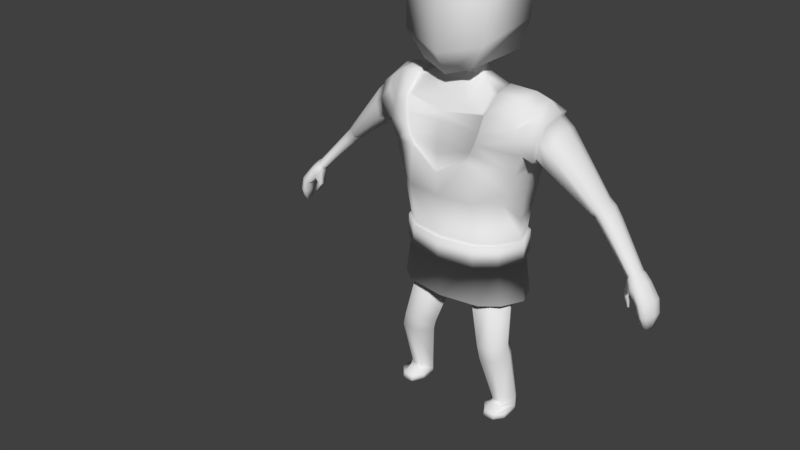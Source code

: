 # Source: SmallDude04.blend  (saved by Blender 2.79.0; exported with 4.5.12 LTS)
import bpy
from mathutils import Matrix  # noqa: F401  (used for matrix-valued properties, if any)

bpy.ops.wm.read_factory_settings(use_empty=True)
scene = bpy.context.scene
scene.name = 'Scene'

# ---- collections
col_collection_1 = bpy.data.collections.new('Collection 1'); scene.collection.children.link(col_collection_1)

# ---- world
world_world = bpy.data.worlds.new('World'); scene.world = world_world
world_world.color = (0.05088, 0.05088, 0.05088)
world_world.use_sun_shadow = False
world_world.sun_shadow_jitter_overblur = 0.0
world_world.cycles.sampling_method = 'MANUAL'

# ---- meshes
me_plane = bpy.data.meshes.new('Plane')
me_plane.from_pydata([(0.7248, 2.693, -0.08189), (0.8776, 3.534, -0.03093), (0.4907, 2.695, 0.111), (0.425, 3.924, 0.2924), (0.8022, 3.349, -0.01353), (0.4985, 3.349, 0.2404), (0.9427, 4.401, -0.0005449), (0.6126, 4.572, 0.1805), (0.9603, 4.731, -0.168), (0.6422, 4.789, -0.06165), (0.9359, 4.771, -0.4485), (0.6186, 4.828, -0.3352), (0.8606, 4.638, -0.7088), (0.6182, 4.73, -0.5618), (0.8596, 4.289, -0.8449), (0.4683, 4.584, -0.7815), (0.9666, 4.252, 0.003918), (0.5852, 4.357, 0.2519), (1.148, 4.572, -0.1764), (1.077, 4.569, -0.7092), (1.135, 4.699, -0.4693), (1.262, 4.485, -0.158), (1.211, 4.494, -0.7324), (1.284, 4.57, -0.4677), (0.9563, 3.944, -0.8456), (0.5769, 4.002, -0.9175), (0.5434, 4.186, 0.2843), (0.8432, 3.354, -0.7522), (0.5769, 3.444, -0.8212), (0.791, 3.052, -0.7133), (0.5514, 3.073, -0.8212), (1.036, 3.94, -0.3688), (0.9034, 3.443, -0.379), (0.49, 4.054, 0.296), (0.9492, 3.775, -0.03524), (0.5769, 3.75, -0.8963), (0.8852, 3.654, -0.7869), (0.9631, 3.739, -0.3677), (1.051, 4.057, -0.03433), (1.228, 4.286, -0.03468), (1.189, 4.015, -0.03753), (1.085, 4.45, -0.036), (1.163, 3.892, -0.3693), (1.171, 3.975, -0.772), (1.14, 4.386, -0.7869), (1.057, 4.433, -0.7948), (1.132, 4.184, -0.8141), (1.252, 4.447, -0.2083), (1.209, 4.455, -0.688), (1.269, 4.518, -0.4669), (1.228, 4.283, -0.09669), (1.191, 4.055, -0.1077), (1.169, 3.952, -0.3848), (1.175, 4.021, -0.7211), (1.15, 4.364, -0.7334), (1.143, 4.196, -0.7562), (2.084, 3.512, -0.3443), (2.092, 3.527, -0.5934), (2.113, 3.542, -0.4791), (2.036, 3.469, -0.2883), (1.969, 3.412, -0.2979), (1.942, 3.391, -0.4454), (1.96, 3.406, -0.5816), (2.048, 3.479, -0.6464), (2.01, 3.445, -0.6606), (0.8485, 2.996, -0.3858), (0.8542, 2.672, -0.4164), (0.7493, 2.679, -0.708), (0.5323, 2.687, -0.8195), (0.7248, 2.414, -0.08189), (0.4907, 2.417, 0.111), (0.8542, 2.394, -0.4164), (0.7493, 2.401, -0.708), (0.5323, 2.408, -0.8195), (0.813, 1.813, -0.07589), (0.5737, 1.816, 0.1212), (0.9452, 1.792, -0.4176), (0.838, 1.799, -0.7155), (0.6163, 1.807, -0.8295), (0.491, 2.713, 0.1669), (0.753, 2.71, -0.04891), (0.8978, 2.687, -0.4232), (0.7804, 2.695, -0.7495), (0.5376, 2.703, -0.8743), (-0.02358, 2.711, -0.8488), (0.491, 2.401, 0.1669), (0.753, 2.398, -0.04891), (0.8978, 2.375, -0.4232), (0.7804, 2.383, -0.7495), (0.5376, 2.392, -0.8743), (-0.02358, 2.399, -0.8488), (0.7766, 1.784, -0.1167), (0.5719, 1.787, 0.05189), (0.8898, 1.766, -0.4092), (0.798, 1.772, -0.6642), (0.6083, 1.779, -0.7616), (0.5223, 1.115, 0.02983), (0.2763, 1.981, -0.07986), (0.5959, 1.981, -0.09578), (0.7469, 1.981, -0.4075), (0.6065, 1.981, -0.6645), (0.09474, 1.981, -0.366), (0.2523, 1.981, -0.6661), (0.7513, 1.142, 0.01612), (0.8594, 1.139, -0.2094), (0.7589, 1.111, -0.3934), (0.3542, 1.077, -0.1745), (0.5051, 1.079, -0.392), (0.5649, 0.9189, 0.0173), (0.7939, 0.949, 0.009379), (0.902, 0.9898, -0.2124), (0.8015, 0.9996, -0.3982), (0.3968, 0.9228, -0.1904), (0.5477, 0.9679, -0.4032), (0.6458, 0.1682, -0.2312), (0.8122, 0.1686, -0.2353), (0.9162, 0.1988, -0.3926), (0.8466, 0.2247, -0.5255), (0.5491, 0.1974, -0.3802), (0.6624, 0.2263, -0.5307), (0.6454, 0.1225, -0.1764), (0.8117, 0.1225, -0.1805), (0.9158, 0.07995, -0.3946), (0.8461, 0.07995, -0.5275), (0.5486, 0.07995, -0.3822), (0.662, 0.07995, -0.5327), (0.6668, -0.0003317, -0.1587), (0.8332, -0.0003317, -0.1628), (0.9158, -0.0003317, -0.3946), (0.8461, -0.0003317, -0.5275), (0.5486, -0.0003317, -0.3822), (0.662, -0.0003317, -0.5327), (0.6454, 0.07995, -0.02948), (0.8117, 0.07995, -0.03361), (0.9158, 0.07995, -0.1363), (0.5486, 0.08867, -0.1651), (0.6454, -0.0003317, -0.001925), (0.8117, -0.0003317, -0.006054), (0.9158, -0.0003317, -0.1363), (0.5486, 0.008387, -0.1651), (1.332, 3.955, -0.1098), (1.375, 4.174, -0.09882), (1.303, 4.249, -0.7319), (1.291, 4.089, -0.7545), (1.363, 4.338, -0.6867), (1.403, 4.331, -0.2098), (1.422, 4.399, -0.4669), (1.316, 3.922, -0.7196), (1.308, 3.856, -0.3852), (2.624, 2.873, -0.2084), (2.674, 2.869, -0.4023), (2.67, 2.889, -0.3075), (2.579, 2.837, -0.1726), (2.535, 2.786, -0.1901), (2.554, 2.766, -0.3342), (2.596, 2.778, -0.4389), (2.652, 2.838, -0.4283), (2.628, 2.808, -0.445), (2.706, 2.79, -0.1623), (2.755, 2.78, -0.4028), (2.76, 2.804, -0.2864), (2.658, 2.755, -0.1159), (2.609, 2.687, -0.1315), (2.631, 2.676, -0.3113), (2.675, 2.694, -0.4436), (2.733, 2.75, -0.4336), (2.709, 2.722, -0.4528), (2.84, 2.613, -0.1198), (2.903, 2.611, -0.3607), (2.898, 2.622, -0.243), (2.783, 2.59, -0.07581), (2.726, 2.557, -0.09815), (2.737, 2.544, -0.2445), (2.803, 2.553, -0.4072), (2.874, 2.591, -0.3935), (2.843, 2.571, -0.4146), (2.884, 2.433, -0.1215), (2.941, 2.432, -0.3395), (2.937, 2.436, -0.2327), (2.829, 2.422, -0.08254), (2.773, 2.409, -0.1039), (2.782, 2.404, -0.2368), (2.842, 2.408, -0.3838), (2.912, 2.423, -0.37), (2.881, 2.415, -0.3898), (2.523, 2.594, -0.1697), (2.526, 2.565, -0.2476), (2.579, 2.612, -0.15), (2.58, 2.582, -0.2471), (2.594, 2.462, -0.1431), (2.596, 2.447, -0.1787), (2.617, 2.48, -0.1378), (2.617, 2.463, -0.1822), (1.929, 3.476, -0.2585), (1.956, 3.569, -0.6376), (1.993, 3.607, -0.591), (2.022, 3.628, -0.4927), (1.889, 3.441, -0.4271), (1.983, 3.551, -0.2575), (1.921, 3.519, -0.6581), (2.014, 3.605, -0.3306), (1.889, 3.456, -0.5707), (2.052, 3.288, -0.437), (2.066, 3.311, -0.293), (2.175, 3.409, -0.3305), (2.211, 3.427, -0.4565), (2.077, 3.3, -0.5482), (2.127, 3.367, -0.2801), (2.162, 3.372, -0.5968), (2.128, 3.339, -0.6124), (2.196, 3.407, -0.5698), (2.877, 2.246, -0.1689), (2.909, 2.242, -0.2954), (2.908, 2.242, -0.2333), (2.844, 2.248, -0.1467), (2.81, 2.25, -0.1596), (2.814, 2.25, -0.2367), (2.85, 2.245, -0.3218), (2.892, 2.242, -0.3133), (2.873, 2.243, -0.3251), (0.4271, 3.948, 0.2447), (0.5918, 4.549, 0.1742), (0.5678, 4.331, 0.2161), (0.5311, 4.181, 0.2445), (0.4842, 4.062, 0.2527), (0.6351, 4.746, -0.09985), (0.6031, 4.773, -0.34), (0.5921, 4.695, -0.5298), (0.4515, 4.581, -0.697), (0.2331, 4.879, -0.4619), (0.3277, 4.878, -0.2194), (0.1918, 5.013, -0.4243), (0.2094, 5.027, -0.2432), (0.5576, 4.556, 0.1544), (0.5544, 4.652, -0.1434), (0.5239, 4.757, -0.07775), (0.2593, 4.647, 0.07879), (0.4842, 5.149, -0.7009), (0.3583, 5.072, 0.1432), (0.5979, 5.568, -0.7591), (0.5832, 5.429, 0.2265), (0.537, 6.224, -0.7741), (0.5845, 6.225, 0.2142), (0.3537, 6.464, -0.7031), (0.4617, 6.576, 0.04865), (0.1923, 6.606, -0.576), (0.2081, 6.636, -0.3239), (2.534, 2.805, -0.339), (2.596, 2.897, -0.2329), (2.569, 2.815, -0.4285), (2.618, 2.867, -0.4224), (2.638, 2.893, -0.4002), (2.519, 2.822, -0.2163), (2.635, 2.91, -0.3186), (2.558, 2.866, -0.2016), (2.597, 2.841, -0.4365), (-0.7248, 2.693, -0.08189), (-0.8776, 3.534, -0.03093), (0.0, 2.695, 0.1975), (0.0, 3.681, 0.3443), (-0.4907, 2.695, 0.111), (-0.425, 3.924, 0.2924), (-0.8022, 3.349, -0.01353), (0.0, 3.349, 0.3121), (-0.4985, 3.349, 0.2404), (-0.9427, 4.401, -0.0005449), (-0.6126, 4.572, 0.1805), (-0.9603, 4.731, -0.168), (-0.6422, 4.789, -0.06165), (-0.9359, 4.771, -0.4485), (-0.6186, 4.828, -0.3352), (-0.8606, 4.638, -0.7088), (-0.6182, 4.73, -0.5618), (-0.8596, 4.289, -0.8449), (-0.4683, 4.584, -0.7815), (0.0, 4.521, -0.7602), (-0.9666, 4.252, 0.003918), (-0.5852, 4.357, 0.2519), (-1.148, 4.572, -0.1764), (-1.077, 4.569, -0.7092), (-1.135, 4.699, -0.4693), (-1.262, 4.485, -0.158), (-1.211, 4.494, -0.7324), (-1.284, 4.57, -0.4677), (-0.9563, 3.944, -0.8456), (-0.5769, 4.002, -0.9175), (0.0, 4.015, -0.893), (-0.5434, 4.186, 0.2843), (-0.8432, 3.354, -0.7522), (-0.5769, 3.444, -0.8212), (0.0, 3.458, -0.7968), (-0.791, 3.052, -0.7133), (-0.5514, 3.073, -0.8212), (0.0, 3.087, -0.7577), (-1.036, 3.94, -0.3688), (-0.9034, 3.443, -0.379), (-0.49, 4.054, 0.296), (-0.9492, 3.775, -0.03524), (-0.5769, 3.75, -0.8963), (0.0, 3.764, -0.8556), (-0.8852, 3.654, -0.7869), (-0.9631, 3.739, -0.3677), (-1.051, 4.057, -0.03433), (-1.228, 4.286, -0.03468), (-1.189, 4.015, -0.03753), (-1.085, 4.45, -0.036), (-1.163, 3.892, -0.3693), (-1.171, 3.975, -0.772), (-1.14, 4.386, -0.7869), (-1.057, 4.433, -0.7948), (-1.132, 4.184, -0.8141), (-1.252, 4.447, -0.2083), (-1.209, 4.455, -0.688), (-1.269, 4.518, -0.4669), (-1.228, 4.283, -0.09669), (-1.191, 4.055, -0.1077), (-1.169, 3.952, -0.3848), (-1.175, 4.021, -0.7211), (-1.15, 4.364, -0.7334), (-1.143, 4.196, -0.7562), (-2.084, 3.512, -0.3443), (-2.092, 3.527, -0.5934), (-2.113, 3.542, -0.4791), (-2.036, 3.469, -0.2883), (-1.969, 3.412, -0.2979), (-1.942, 3.391, -0.4454), (-1.96, 3.406, -0.5816), (-2.048, 3.479, -0.6464), (-2.01, 3.445, -0.6606), (-0.8485, 2.996, -0.3858), (-0.8542, 2.672, -0.4164), (-0.7493, 2.679, -0.708), (-0.5323, 2.687, -0.8195), (0.0, 2.693, -0.7968), (-0.7248, 2.414, -0.08189), (0.0, 2.417, 0.1975), (-0.4907, 2.417, 0.111), (-0.8542, 2.394, -0.4164), (-0.7493, 2.401, -0.708), (-0.5323, 2.408, -0.8195), (0.0, 2.415, -0.7968), (-0.813, 1.813, -0.07589), (0.0, 1.816, 0.2095), (-0.5737, 1.816, 0.1212), (-0.9452, 1.792, -0.4176), (-0.838, 1.799, -0.7155), (-0.6163, 1.807, -0.8295), (0.0, 1.814, -0.8063), (-0.491, 2.713, 0.1669), (-0.753, 2.71, -0.04891), (0.0, 2.713, 0.2637), (-0.8978, 2.687, -0.4232), (-0.7804, 2.695, -0.7495), (-0.5376, 2.703, -0.8743), (0.02358, 2.711, -0.8488), (-0.491, 2.401, 0.1669), (-0.753, 2.398, -0.04891), (0.0, 2.401, 0.2637), (-0.8978, 2.375, -0.4232), (-0.7804, 2.383, -0.7495), (-0.5376, 2.392, -0.8743), (0.02358, 2.399, -0.8488), (-0.7766, 1.784, -0.1167), (0.0, 1.787, 0.1275), (-0.5719, 1.787, 0.05189), (-0.8898, 1.766, -0.4092), (-0.798, 1.772, -0.6642), (-0.6083, 1.779, -0.7616), (0.0, 1.785, -0.7418), (-0.5223, 1.115, 0.02983), (-0.2763, 1.981, -0.07986), (-0.5959, 1.981, -0.09578), (-0.7469, 1.981, -0.4075), (-0.6065, 1.981, -0.6645), (-0.09474, 1.981, -0.366), (-0.2523, 1.981, -0.6661), (-0.7513, 1.142, 0.01612), (-0.8594, 1.139, -0.2094), (-0.7589, 1.111, -0.3934), (-0.3542, 1.077, -0.1745), (-0.5051, 1.079, -0.392), (-0.5649, 0.9189, 0.0173), (-0.7939, 0.949, 0.009379), (-0.902, 0.9898, -0.2124), (-0.8015, 0.9996, -0.3982), (-0.3968, 0.9228, -0.1904), (-0.5477, 0.9679, -0.4032), (-0.6458, 0.1682, -0.2312), (-0.8122, 0.1686, -0.2353), (-0.9162, 0.1988, -0.3926), (-0.8466, 0.2247, -0.5255), (-0.5491, 0.1974, -0.3802), (-0.6624, 0.2263, -0.5307), (-0.6454, 0.1225, -0.1764), (-0.8117, 0.1225, -0.1805), (-0.9158, 0.07995, -0.3946), (-0.8461, 0.07995, -0.5275), (-0.5486, 0.07995, -0.3822), (-0.662, 0.07995, -0.5327), (-0.6668, -0.0003317, -0.1587), (-0.8332, -0.0003317, -0.1628), (-0.9158, -0.0003317, -0.3946), (-0.8461, -0.0003317, -0.5275), (-0.5486, -0.0003317, -0.3822), (-0.662, -0.0003317, -0.5327), (-0.6454, 0.07995, -0.02948), (-0.8117, 0.07995, -0.03361), (-0.9158, 0.07995, -0.1363), (-0.5486, 0.08867, -0.1651), (-0.6454, -0.0003317, -0.001925), (-0.8117, -0.0003317, -0.006054), (-0.9158, -0.0003317, -0.1363), (-0.5486, 0.008387, -0.1651), (-1.332, 3.955, -0.1098), (-1.375, 4.174, -0.09882), (-1.303, 4.249, -0.7319), (-1.291, 4.089, -0.7545), (-1.363, 4.338, -0.6867), (-1.403, 4.331, -0.2098), (-1.422, 4.399, -0.4669), (-1.316, 3.922, -0.7196), (-1.308, 3.856, -0.3852), (-2.624, 2.873, -0.2084), (-2.674, 2.869, -0.4023), (-2.67, 2.889, -0.3075), (-2.579, 2.837, -0.1726), (-2.535, 2.786, -0.1901), (-2.554, 2.766, -0.3342), (-2.596, 2.778, -0.4389), (-2.652, 2.838, -0.4283), (-2.628, 2.808, -0.445), (-2.706, 2.79, -0.1623), (-2.755, 2.78, -0.4028), (-2.76, 2.804, -0.2864), (-2.658, 2.755, -0.1159), (-2.609, 2.687, -0.1315), (-2.631, 2.676, -0.3113), (-2.675, 2.694, -0.4436), (-2.733, 2.75, -0.4336), (-2.709, 2.722, -0.4528), (-2.84, 2.613, -0.1198), (-2.903, 2.611, -0.3607), (-2.898, 2.622, -0.243), (-2.783, 2.59, -0.07581), (-2.726, 2.557, -0.09815), (-2.737, 2.544, -0.2445), (-2.803, 2.553, -0.4072), (-2.874, 2.591, -0.3935), (-2.843, 2.571, -0.4146), (-2.884, 2.433, -0.1215), (-2.941, 2.432, -0.3395), (-2.937, 2.436, -0.2327), (-2.829, 2.422, -0.08254), (-2.773, 2.409, -0.1039), (-2.782, 2.404, -0.2368), (-2.842, 2.408, -0.3838), (-2.912, 2.423, -0.37), (-2.881, 2.415, -0.3898), (-2.523, 2.594, -0.1697), (-2.526, 2.565, -0.2476), (-2.579, 2.612, -0.15), (-2.58, 2.582, -0.2471), (-2.594, 2.462, -0.1431), (-2.596, 2.447, -0.1787), (-2.617, 2.48, -0.1378), (-2.617, 2.463, -0.1822), (-1.929, 3.476, -0.2585), (-1.956, 3.569, -0.6376), (-1.993, 3.607, -0.591), (-2.022, 3.628, -0.4927), (-1.889, 3.441, -0.4271), (-1.983, 3.551, -0.2575), (-1.921, 3.519, -0.6581), (-2.014, 3.605, -0.3306), (-1.889, 3.456, -0.5707), (-2.052, 3.288, -0.437), (-2.066, 3.311, -0.293), (-2.175, 3.409, -0.3305), (-2.211, 3.427, -0.4565), (-2.077, 3.3, -0.5482), (-2.127, 3.367, -0.2801), (-2.162, 3.372, -0.5968), (-2.128, 3.339, -0.6124), (-2.196, 3.407, -0.5698), (-2.877, 2.246, -0.1689), (-2.909, 2.242, -0.2954), (-2.908, 2.242, -0.2333), (-2.844, 2.248, -0.1467), (-2.81, 2.25, -0.1596), (-2.814, 2.25, -0.2367), (-2.85, 2.245, -0.3218), (-2.892, 2.242, -0.3133), (-2.873, 2.243, -0.3251), (0.0, 3.72, 0.3245), (-0.4271, 3.948, 0.2447), (-0.5918, 4.549, 0.1742), (-0.5678, 4.331, 0.2161), (-0.5311, 4.181, 0.2445), (-0.4842, 4.062, 0.2527), (0.0, 3.931, 0.3114), (0.0, 4.47, 0.2152), (0.0, 4.362, 0.265), (0.0, 4.246, 0.2985), (0.0, 4.089, 0.3151), (-0.6351, 4.746, -0.09985), (-0.6031, 4.773, -0.34), (-0.5921, 4.695, -0.5298), (-0.4515, 4.581, -0.697), (0.0, 4.515, -0.668), (0.0, 4.69, -0.6233), (-0.2331, 4.879, -0.4619), (-0.3277, 4.878, -0.2194), (0.0, 4.936, -0.1062), (0.0, 4.863, -0.5495), (-0.1918, 5.013, -0.4243), (-0.2094, 5.027, -0.2432), (0.0, 5.017, -0.13), (0.0, 4.99, -0.4873), (-0.5576, 4.556, 0.1544), (0.0, 4.472, 0.1965), (-0.5544, 4.652, -0.1434), (-0.5239, 4.757, -0.07775), (-0.2593, 4.647, 0.07879), (0.0, 4.653, 0.0843), (-0.4842, 5.149, -0.7009), (-0.3583, 5.072, 0.1432), (0.0, 4.947, 0.1827), (0.0, 5.124, -0.8444), (-0.5979, 5.568, -0.7591), (-0.5832, 5.429, 0.2265), (0.0, 5.266, 0.3789), (0.0, 5.402, -0.9549), (-0.537, 6.224, -0.7741), (-0.5845, 6.225, 0.2142), (0.0, 6.224, 0.3714), (0.0, 6.28, -0.9665), (-0.3537, 6.464, -0.7031), (-0.4617, 6.576, 0.04865), (0.0, 6.628, 0.1639), (0.0, 6.537, -0.8421), (-0.1923, 6.606, -0.576), (-0.2081, 6.636, -0.3239), (0.0, 6.703, -0.2637), (0.0, 6.637, -0.691), (-2.534, 2.805, -0.339), (-2.596, 2.897, -0.2329), (-2.569, 2.815, -0.4285), (-2.618, 2.867, -0.4224), (-2.638, 2.893, -0.4002), (-2.519, 2.822, -0.2163), (-2.635, 2.91, -0.3186), (-2.558, 2.866, -0.2016), (-2.597, 2.841, -0.4365)], [(235, 234), (521, 520)], [(5, 4, 1, 3), (263, 5, 3, 259), (258, 2, 5, 263), (2, 0, 4, 5), (17, 16, 6, 7), (7, 6, 8, 9), (9, 8, 10, 11), (11, 10, 12, 13), (13, 12, 14, 15), (275, 15, 25, 286), (10, 8, 18, 20), (45, 14, 12, 19), (12, 10, 20, 19), (41, 6, 16, 39), (20, 18, 21, 23), (19, 20, 23, 22), (15, 14, 24, 25), (299, 35, 28, 290), (35, 36, 27, 28), (290, 28, 30, 293), (28, 27, 29, 30), (36, 24, 31, 37), (27, 36, 37, 32), (32, 37, 34, 1), (25, 24, 36, 35), (286, 25, 35, 299), (3, 1, 34, 33), (16, 38, 40, 39), (6, 41, 18, 8), (21, 18, 41, 39), (31, 38, 34, 37), (16, 17, 26, 38), (26, 33, 34, 38), (42, 40, 38, 31), (43, 42, 31, 24), (44, 45, 19, 22), (44, 46, 14, 45), (14, 46, 43, 24), (21, 39, 50, 47), (39, 40, 51, 50), (22, 23, 49, 48), (46, 44, 54, 55), (42, 43, 53, 52), (23, 21, 47, 49), (43, 46, 55, 53), (44, 22, 48, 54), (40, 42, 52, 51), (198, 193, 60, 59), (199, 194, 63, 64), (194, 195, 57, 63), (200, 198, 59, 56), (195, 196, 58, 57), (201, 199, 64, 62), (193, 197, 61, 60), (196, 200, 56, 58), (197, 201, 62, 61), (29, 27, 32, 65), (4, 65, 32, 1), (66, 65, 4, 0), (293, 30, 68, 333), (30, 29, 67, 68), (29, 65, 66, 67), (67, 66, 81, 82), (71, 72, 88, 87), (2, 258, 350, 79), (73, 340, 90, 89), (72, 73, 89, 88), (333, 68, 83, 84), (73, 72, 77, 78), (70, 335, 342, 75), (340, 73, 78, 347), (71, 69, 74, 76), (69, 70, 75, 74), (72, 71, 76, 77), (80, 79, 85, 86), (82, 81, 87, 88), (84, 83, 89, 90), (81, 80, 86, 87), (79, 350, 357, 85), (83, 82, 88, 89), (70, 69, 86, 85), (66, 0, 80, 81), (0, 2, 79, 80), (335, 70, 85, 357), (68, 67, 82, 83), (69, 71, 87, 86), (347, 78, 95, 368), (76, 74, 91, 93), (74, 75, 92, 91), (77, 76, 93, 94), (78, 77, 94, 95), (75, 342, 363, 92), (101, 97, 98, 99, 100, 102), (105, 104, 110, 111), (102, 100, 105, 107), (100, 99, 104, 105), (98, 97, 96, 103), (101, 102, 107, 106), (99, 98, 103, 104), (97, 101, 106, 96), (110, 109, 115, 116), (103, 96, 108, 109), (106, 107, 113, 112), (104, 103, 109, 110), (96, 106, 112, 108), (107, 105, 111, 113), (115, 114, 120, 121), (108, 112, 118, 114), (113, 111, 117, 119), (111, 110, 116, 117), (109, 108, 114, 115), (112, 113, 119, 118), (124, 130, 139, 135), (118, 119, 125, 124), (116, 115, 121, 122), (114, 118, 124, 120), (119, 117, 123, 125), (117, 116, 122, 123), (130, 131, 129, 128, 127, 126), (125, 123, 129, 131), (123, 122, 128, 129), (120, 124, 135, 132), (124, 125, 131, 130), (128, 122, 134, 138), (132, 135, 139, 136), (133, 132, 136, 137), (134, 133, 137, 138), (127, 128, 138, 137), (121, 120, 132, 133), (130, 126, 136, 139), (126, 127, 137, 136), (122, 121, 133, 134), (52, 53, 147, 148), (49, 47, 145, 146), (51, 52, 148, 140), (53, 55, 143, 147), (48, 49, 146, 144), (47, 50, 141, 145), (54, 48, 144, 142), (55, 54, 142, 143), (50, 51, 140, 141), (252, 247, 154, 153), (253, 248, 149, 151), (247, 249, 155, 154), (254, 252, 153, 152), (255, 250, 156, 157), (250, 251, 150, 156), (248, 254, 152, 149), (251, 253, 151, 150), (249, 255, 157, 155), (153, 154, 186, 185), (151, 149, 158, 160), (154, 155, 164, 163), (152, 153, 162, 161), (157, 156, 165, 166), (156, 150, 159, 165), (149, 152, 161, 158), (150, 151, 160, 159), (155, 157, 166, 164), (158, 161, 170, 167), (159, 160, 169, 168), (164, 166, 175, 173), (162, 163, 172, 171), (160, 158, 167, 169), (163, 164, 173, 172), (161, 162, 171, 170), (166, 165, 174, 175), (165, 159, 168, 174), (170, 171, 180, 179), (175, 174, 183, 184), (174, 168, 177, 183), (167, 170, 179, 176), (168, 169, 178, 177), (173, 175, 184, 182), (171, 172, 181, 180), (169, 167, 176, 178), (172, 173, 182, 181), (181, 182, 217, 216), (187, 185, 189, 191), (154, 163, 188, 186), (163, 162, 187, 188), (162, 153, 185, 187), (189, 190, 192, 191), (188, 187, 191, 192), (186, 188, 192, 190), (185, 186, 190, 189), (148, 147, 201, 197), (146, 145, 200, 196), (140, 148, 197, 193), (147, 143, 199, 201), (144, 146, 196, 195), (145, 141, 198, 200), (142, 144, 195, 194), (143, 142, 194, 199), (141, 140, 193, 198), (62, 64, 209, 206), (57, 58, 205, 210), (56, 59, 207, 204), (63, 57, 210, 208), (64, 63, 208, 209), (59, 60, 203, 207), (61, 62, 206, 202), (58, 56, 204, 205), (60, 61, 202, 203), (179, 180, 215, 214), (184, 183, 218, 219), (183, 177, 212, 218), (176, 179, 214, 211), (177, 178, 213, 212), (182, 184, 219, 217), (180, 181, 216, 215), (178, 176, 211, 213), (3, 33, 224, 220), (33, 26, 223, 224), (17, 7, 221, 222), (26, 17, 222, 223), (259, 3, 220, 493), (493, 220, 499), (224, 223, 502, 503), (223, 222, 501, 502), (222, 221, 500, 501), (224, 503, 499, 220), (9, 11, 226, 225), (15, 275, 508, 228), (11, 13, 227, 226), (13, 15, 228, 227), (9, 225, 221, 7), (227, 228, 508, 509), (513, 517, 231, 229), (230, 232, 516, 512), (229, 231, 232, 230), (227, 509, 513, 229), (226, 227, 229, 230), (500, 221, 233, 519), (523, 519, 233, 236), (225, 235, 233, 221), (225, 226, 230, 235), (512, 523, 236, 230), (233, 235, 230, 236), (231, 517, 527, 237), (516, 232, 238, 526), (232, 231, 237, 238), (237, 527, 531, 239), (526, 238, 240, 530), (238, 237, 239, 240), (239, 531, 535, 241), (530, 240, 242, 534), (240, 239, 241, 242), (241, 535, 539, 243), (534, 242, 244, 538), (242, 241, 243, 244), (243, 539, 543, 245), (538, 244, 246, 542), (244, 243, 245, 246), (245, 543, 542, 246), (206, 209, 255, 249), (210, 205, 253, 251), (204, 207, 254, 248), (208, 210, 251, 250), (209, 208, 250, 255), (207, 203, 252, 254), (202, 206, 249, 247), (205, 204, 248, 253), (203, 202, 247, 252), (215, 216, 211, 214), (219, 218, 212, 217), (213, 211, 216), (212, 213, 217), (216, 217, 213), (264, 261, 257, 262), (263, 259, 261, 264), (258, 263, 264, 260), (260, 264, 262, 256), (277, 266, 265, 276), (266, 268, 267, 265), (268, 270, 269, 267), (270, 272, 271, 269), (272, 274, 273, 271), (275, 286, 285, 274), (269, 280, 278, 267), (309, 279, 271, 273), (271, 279, 280, 269), (305, 303, 276, 265), (280, 283, 281, 278), (279, 282, 283, 280), (274, 285, 284, 273), (299, 290, 289, 298), (298, 289, 288, 300), (290, 293, 292, 289), (289, 292, 291, 288), (300, 301, 294, 284), (288, 295, 301, 300), (295, 257, 297, 301), (285, 298, 300, 284), (286, 299, 298, 285), (261, 296, 297, 257), (276, 303, 304, 302), (265, 267, 278, 305), (281, 303, 305, 278), (294, 301, 297, 302), (276, 302, 287, 277), (287, 302, 297, 296), (306, 294, 302, 304), (307, 284, 294, 306), (308, 282, 279, 309), (308, 309, 273, 310), (273, 284, 307, 310), (281, 311, 314, 303), (303, 314, 315, 304), (282, 312, 313, 283), (310, 319, 318, 308), (306, 316, 317, 307), (283, 313, 311, 281), (307, 317, 319, 310), (308, 318, 312, 282), (304, 315, 316, 306), (471, 323, 324, 466), (472, 328, 327, 467), (467, 327, 321, 468), (473, 320, 323, 471), (468, 321, 322, 469), (474, 326, 328, 472), (466, 324, 325, 470), (469, 322, 320, 473), (470, 325, 326, 474), (291, 329, 295, 288), (262, 257, 295, 329), (330, 256, 262, 329), (293, 333, 332, 292), (292, 332, 331, 291), (291, 331, 330, 329), (331, 352, 351, 330), (337, 358, 359, 338), (260, 348, 350, 258), (339, 360, 361, 340), (338, 359, 360, 339), (333, 354, 353, 332), (339, 346, 345, 338), (336, 343, 342, 335), (340, 347, 346, 339), (337, 344, 341, 334), (334, 341, 343, 336), (338, 345, 344, 337), (349, 356, 355, 348), (352, 359, 358, 351), (354, 361, 360, 353), (351, 358, 356, 349), (348, 355, 357, 350), (353, 360, 359, 352), (336, 355, 356, 334), (330, 351, 349, 256), (256, 349, 348, 260), (335, 357, 355, 336), (332, 353, 352, 331), (334, 356, 358, 337), (347, 368, 367, 346), (344, 365, 362, 341), (341, 362, 364, 343), (345, 366, 365, 344), (346, 367, 366, 345), (343, 364, 363, 342), (374, 375, 373, 372, 371, 370), (378, 384, 383, 377), (375, 380, 378, 373), (373, 378, 377, 372), (371, 376, 369, 370), (374, 379, 380, 375), (372, 377, 376, 371), (370, 369, 379, 374), (383, 389, 388, 382), (376, 382, 381, 369), (379, 385, 386, 380), (377, 383, 382, 376), (369, 381, 385, 379), (380, 386, 384, 378), (388, 394, 393, 387), (381, 387, 391, 385), (386, 392, 390, 384), (384, 390, 389, 383), (382, 388, 387, 381), (385, 391, 392, 386), (397, 408, 412, 403), (391, 397, 398, 392), (389, 395, 394, 388), (387, 393, 397, 391), (392, 398, 396, 390), (390, 396, 395, 389), (403, 399, 400, 401, 402, 404), (398, 404, 402, 396), (396, 402, 401, 395), (393, 405, 408, 397), (397, 403, 404, 398), (401, 411, 407, 395), (405, 409, 412, 408), (406, 410, 409, 405), (407, 411, 410, 406), (400, 410, 411, 401), (394, 406, 405, 393), (403, 412, 409, 399), (399, 409, 410, 400), (395, 407, 406, 394), (316, 421, 420, 317), (313, 419, 418, 311), (315, 413, 421, 316), (317, 420, 416, 319), (312, 417, 419, 313), (311, 418, 414, 314), (318, 415, 417, 312), (319, 416, 415, 318), (314, 414, 413, 315), (549, 426, 427, 544), (550, 424, 422, 545), (544, 427, 428, 546), (551, 425, 426, 549), (552, 430, 429, 547), (547, 429, 423, 548), (545, 422, 425, 551), (548, 423, 424, 550), (546, 428, 430, 552), (426, 458, 459, 427), (424, 433, 431, 422), (427, 436, 437, 428), (425, 434, 435, 426), (430, 439, 438, 429), (429, 438, 432, 423), (422, 431, 434, 425), (423, 432, 433, 424), (428, 437, 439, 430), (431, 440, 443, 434), (432, 441, 442, 433), (437, 446, 448, 439), (435, 444, 445, 436), (433, 442, 440, 431), (436, 445, 446, 437), (434, 443, 444, 435), (439, 448, 447, 438), (438, 447, 441, 432), (443, 452, 453, 444), (448, 457, 456, 447), (447, 456, 450, 441), (440, 449, 452, 443), (441, 450, 451, 442), (446, 455, 457, 448), (444, 453, 454, 445), (442, 451, 449, 440), (445, 454, 455, 446), (454, 489, 490, 455), (460, 464, 462, 458), (427, 459, 461, 436), (436, 461, 460, 435), (435, 460, 458, 426), (462, 464, 465, 463), (461, 465, 464, 460), (459, 463, 465, 461), (458, 462, 463, 459), (421, 470, 474, 420), (419, 469, 473, 418), (413, 466, 470, 421), (420, 474, 472, 416), (417, 468, 469, 419), (418, 473, 471, 414), (415, 467, 468, 417), (416, 472, 467, 415), (414, 471, 466, 413), (326, 479, 482, 328), (321, 483, 478, 322), (320, 477, 480, 323), (327, 481, 483, 321), (328, 482, 481, 327), (323, 480, 476, 324), (325, 475, 479, 326), (322, 478, 477, 320), (324, 476, 475, 325), (452, 487, 488, 453), (457, 492, 491, 456), (456, 491, 485, 450), (449, 484, 487, 452), (450, 485, 486, 451), (455, 490, 492, 457), (453, 488, 489, 454), (451, 486, 484, 449), (261, 494, 498, 296), (296, 498, 497, 287), (277, 496, 495, 266), (287, 497, 496, 277), (259, 493, 494, 261), (493, 499, 494), (498, 503, 502, 497), (497, 502, 501, 496), (496, 501, 500, 495), (498, 494, 499, 503), (268, 504, 505, 270), (274, 507, 508, 275), (270, 505, 506, 272), (272, 506, 507, 274), (268, 266, 495, 504), (506, 509, 508, 507), (513, 510, 514, 517), (511, 512, 516, 515), (510, 511, 515, 514), (506, 510, 513, 509), (505, 511, 510, 506), (500, 519, 518, 495), (523, 522, 518, 519), (504, 495, 518, 521), (504, 521, 511, 505), (512, 511, 522, 523), (518, 522, 511, 521), (514, 524, 527, 517), (516, 526, 525, 515), (515, 525, 524, 514), (524, 528, 531, 527), (526, 530, 529, 525), (525, 529, 528, 524), (528, 532, 535, 531), (530, 534, 533, 529), (529, 533, 532, 528), (532, 536, 539, 535), (534, 538, 537, 533), (533, 537, 536, 532), (536, 540, 543, 539), (538, 542, 541, 537), (537, 541, 540, 536), (540, 541, 542, 543), (479, 546, 552, 482), (483, 548, 550, 478), (477, 545, 551, 480), (481, 547, 548, 483), (482, 552, 547, 481), (480, 551, 549, 476), (475, 544, 546, 479), (478, 550, 545, 477), (476, 549, 544, 475), (488, 487, 484, 489), (492, 490, 485, 491), (486, 489, 484), (485, 490, 486), (489, 486, 490)])
me_plane.polygons.foreach_set('use_smooth', [True] * 538)
me_plane.use_remesh_preserve_volume = False
me_plane.use_remesh_preserve_attributes = False
me_plane.use_mirror_vertex_groups = False
me_plane.use_paint_bone_selection = False
me_plane.use_paint_mask = True
me_plane.update()
arm_armature = bpy.data.armatures.new('Armature')  # bones are not reproduced

# ---- objects
ob_armature = bpy.data.objects.new('Armature', arm_armature)
ob_plane = bpy.data.objects.new('Plane', me_plane)

# ---- transforms, parenting, visibility, modifiers, constraints
ob_armature.location = (0.0, 0.3481, 1.887)
ob_armature.show_in_front = True
ob_armature.lineart.crease_threshold = 0.0
ob_plane.parent = ob_armature
ob_plane.matrix_parent_inverse = Matrix(((1.0, 0.0, 0.0, -0.0), (0.0, 1.0, 0.0, -0.3481), (0.0, 0.0, 1.0, -1.887), (0.0, 0.0, 0.0, 1.0)))
ob_plane.location = (0.0, 0.0, 0.0)
ob_plane.rotation_euler = (1.571, 2.22e-16, 2.22e-16)
ob_plane.lineart.crease_threshold = 0.0
_vg = ob_plane.vertex_groups.new(name='lowerBody')
for _i, _w in zip([0, 1, 2, 3, 4, 5, 27, 28, 29, 30, 32, 34, 36, 37, 65, 66, 67, 68, 69, 70, 71, 72, 73, 74, 75, 76, 77, 78, 79, 80, 81, 82, 83, 84, 85, 86, 87, 88, 89, 90, 91, 92, 93, 94, 95, 256, 257, 258, 259, 260, 261, 262, 263, 264, 288, 289, 290, 291, 292, 293, 295, 297, 300, 301, 329, 330, 331, 332, 333, 334, 335, 336, 337, 338, 339, 340, 341, 342, 343, 344, 345, 346, 347, 348, 349, 350, 351, 352, 353, 354, 355, 356, 357, 358, 359, 360, 361, 362, 363, 364, 365, 366, 367, 368, 493], [0.3668, 0.05438, 0.5453, 0.002892, 0.08744, 0.101, 0.06108, 0.04818, 0.119, 0.1165, 0.05822, 0.005561, 0.008726, 0.00408, 0.1533, 0.2689, 0.2505, 0.2799, 0.371, 0.5564, 0.2984, 0.299, 0.3453, 0.4752, 0.5632, 0.4367, 0.4473, 0.491, 0.5487, 0.3751, 0.2732, 0.2597, 0.2932, 0.5058, 0.5485, 0.3695, 0.2905, 0.2904, 0.3339, 0.6232, 0.475, 0.5564, 0.4421, 0.4518, 0.4953, 0.3668, 0.05438, 0.6958, 0.04685, 0.5453, 0.002892, 0.08744, 0.1028, 0.101, 0.06108, 0.04818, 0.02025, 0.119, 0.1165, 0.1181, 0.05822, 0.005561, 0.008726, 0.00408, 0.1533, 0.2689, 0.2505, 0.2799, 0.4868, 0.371, 0.4707, 0.5564, 0.2984, 0.299, 0.3453, 0.6489, 0.4752, 0.7855, 0.5632, 0.4367, 0.4473, 0.491, 0.8233, 0.5487, 0.3751, 0.6561, 0.2732, 0.2597, 0.2932, 0.5058, 0.5485, 0.3695, 0.5068, 0.2905, 0.2904, 0.3339, 0.6232, 0.475, 0.7865, 0.5564, 0.4421, 0.4518, 0.4953, 0.8227, 0.03657]): _vg.add([_i], _w, 'REPLACE')
_vg = ob_plane.vertex_groups.new(name='upperBody')
for _i, _w in zip([0, 1, 2, 3, 4, 5, 6, 7, 12, 13, 14, 15, 16, 17, 24, 25, 26, 27, 28, 29, 30, 31, 32, 33, 34, 35, 36, 37, 38, 39, 40, 42, 43, 45, 46, 51, 52, 53, 55, 65, 66, 67, 68, 69, 70, 71, 72, 73, 74, 75, 76, 77, 78, 79, 80, 81, 82, 83, 84, 85, 86, 87, 88, 89, 90, 91, 92, 93, 94, 95, 96, 97, 98, 99, 100, 101, 102, 103, 104, 106, 109, 220, 221, 222, 223, 224, 227, 228, 233, 236, 256, 257, 258, 259, 260, 261, 262, 263, 264, 265, 266, 271, 272, 273, 274, 275, 276, 277, 284, 285, 286, 287, 288, 289, 290, 291, 292, 293, 294, 295, 296, 297, 298, 299, 300, 301, 302, 303, 304, 306, 307, 309, 310, 315, 316, 317, 319, 329, 330, 331, 332, 333, 334, 335, 336, 337, 338, 339, 340, 341, 342, 343, 344, 345, 346, 347, 348, 349, 350, 351, 352, 353, 354, 355, 356, 357, 358, 359, 360, 361, 362, 363, 364, 365, 366, 367, 368, 370, 371, 372, 373, 374, 375, 493, 494, 495, 496, 497, 498, 499, 500, 501, 502, 503, 506, 507, 508, 509, 512, 513, 518, 519, 522, 523], [0.5708, 0.619, 0.4129, 0.6208, 0.7303, 0.7892, 0.02053, 0.07203, 0.00706, 0.02321, 0.1093, 0.1608, 0.07208, 0.2101, 0.2748, 0.5829, 0.3477, 0.7511, 0.7996, 0.7821, 0.8087, 0.1962, 0.6859, 0.4739, 0.3731, 0.7102, 0.5982, 0.4624, 0.1197, 5.993e-05, 0.07092, 0.1106, 0.1175, 0.008779, 0.06399, 0.04752, 0.07382, 0.07967, 0.04207, 0.7394, 0.6706, 0.6925, 0.6723, 0.2604, 0.2604, 0.2604, 0.2604, 0.2604, 0.0, 1.068e-36, 0.0, 1.018e-15, 9.276e-14, 0.4127, 0.5675, 0.6701, 0.6877, 0.6625, 0.4711, 0.2604, 0.2604, 0.2597, 0.2604, 0.2604, 0.2604, 0.0, 1.034e-33, 2.803e-45, 3.13e-16, 1.323e-14, 0.0, 0.0, 0.0, 0.0, 0.0, 0.0, 0.0, 0.0, 0.0, 0.0, 0.0, 0.5931, 0.07227, 0.2261, 0.3514, 0.4656, 0.01739, 0.1481, 0.07256, 0.1295, 0.5708, 0.619, 0.2839, 0.8018, 0.4129, 0.6208, 0.7303, 0.8411, 0.7892, 0.02053, 0.07203, 0.00706, 0.02321, 0.1093, 0.1608, 0.3869, 0.07208, 0.2101, 0.2748, 0.5829, 0.7949, 0.3477, 0.7511, 0.7996, 0.9071, 0.7821, 0.8087, 0.8521, 0.1962, 0.6859, 0.4739, 0.3731, 0.7102, 0.8729, 0.5982, 0.4624, 0.1197, 5.993e-05, 0.07092, 0.1106, 0.1175, 0.008779, 0.06399, 0.04752, 0.07382, 0.07967, 0.04207, 0.7394, 0.6706, 0.6925, 0.6723, 0.4892, 0.2604, 0.2604, 0.2604, 0.2604, 0.2604, 0.2604, 0.2604, 6.712e-27, 1.515e-32, 1.221e-23, 7.775e-38, 8.907e-11, 5.035e-11, 1.172e-12, 0.4127, 0.5675, 0.3234, 0.6701, 0.6877, 0.6625, 0.4711, 0.2604, 0.2604, 0.2604, 0.2604, 0.2604, 0.2604, 0.2604, 2.662e-21, 7.701e-24, 1.015e-19, 4.131e-30, 1.786e-07, 1.798e-12, 1.999e-13, 0.0, 0.0, 0.0, 0.0, 0.0, 0.0, 0.794, 0.5931, 0.07227, 0.2261, 0.3514, 0.4656, 0.7711, 0.5653, 0.6339, 0.681, 0.7293, 0.01739, 0.1481, 0.3703, 0.104, 0.01732, 0.004166, 0.07256, 0.5521, 0.1295, 0.3843]): _vg.add([_i], _w, 'REPLACE')
_vg = ob_plane.vertex_groups.new(name='neck')
for _i, _w in zip([9, 11, 12, 13, 15, 25, 225, 226, 227, 228, 229, 230, 231, 232, 235, 236, 237, 238, 239, 240, 268, 270, 271, 272, 274, 275, 285, 286, 500, 501, 504, 505, 506, 507, 508, 509, 510, 511, 512, 513, 514, 515, 516, 517, 519, 521, 522, 523, 524, 525, 526, 527, 528, 529, 530, 531], [0.05053, 0.07508, 0.005381, 0.08558, 0.1033, 0.0009793, 0.0622, 0.1085, 0.1209, 0.1379, 0.7297, 0.4725, 0.705, 0.2068, 0.1365, 0.07072, 0.1865, 0.2592, 0.05605, 0.08938, 0.05053, 0.07508, 0.005381, 0.08558, 0.1033, 0.2937, 0.0009793, 0.05472, 0.04066, 0.008323, 0.0622, 0.1085, 0.1209, 0.1379, 0.4001, 0.7848, 0.7297, 0.4725, 0.5676, 0.9188, 0.705, 0.2068, 0.1693, 0.8546, 0.0484, 0.1365, 0.07072, 0.1099, 0.1865, 0.2592, 0.1561, 0.2352, 0.05605, 0.08938, 0.06382, 0.07906]): _vg.add([_i], _w, 'REPLACE')
_vg = ob_plane.vertex_groups.new(name='head')
for _i, _w in zip([226, 229, 230, 231, 232, 235, 236, 237, 238, 239, 240, 241, 242, 243, 244, 245, 246, 505, 510, 511, 512, 513, 514, 515, 516, 517, 521, 522, 523, 524, 525, 526, 527, 528, 529, 530, 531, 532, 533, 534, 535, 536, 537, 538, 539, 540, 541, 542, 543], [0.009265, 0.08461, 0.1831, 0.2566, 0.748, 0.05187, 0.01394, 0.8008, 0.7296, 0.9404, 0.9068, 0.9866, 0.9803, 0.9944, 0.9915, 0.998, 0.9977, 0.009265, 0.08461, 0.1831, 0.3102, 0.03264, 0.2566, 0.748, 0.8041, 0.1285, 0.05187, 0.01394, 0.05453, 0.8008, 0.7296, 0.8341, 0.7563, 0.9404, 0.9068, 0.9327, 0.9174, 0.9866, 0.9803, 0.9866, 0.9904, 0.9944, 0.9915, 0.9941, 0.9963, 0.998, 0.9977, 0.9989, 0.9981]): _vg.add([_i], _w, 'REPLACE')
_vg = ob_plane.vertex_groups.new(name='leg1.L')
for _i, _w in zip([96, 97, 98, 99, 100, 101, 102, 103, 104, 105, 106, 107, 108, 109, 110, 111, 112, 113], [0.893, 0.9936, 0.9932, 0.9928, 0.9929, 0.9939, 0.9949, 0.8915, 0.8797, 0.8629, 0.8795, 0.872, 0.1192, 0.1303, 0.1571, 0.1872, 0.1634, 0.1826]): _vg.add([_i], _w, 'REPLACE')
_vg = ob_plane.vertex_groups.new(name='leg2.L')
for _i, _w in zip([96, 103, 104, 105, 106, 107, 108, 109, 110, 111, 112, 113, 114, 115, 116, 117, 118, 119, 120, 122, 123, 124, 125, 126, 128, 129, 130, 131, 134, 135, 138, 139], [0.1046, 0.1061, 0.1185, 0.1361, 0.119, 0.1273, 0.8585, 0.8494, 0.8295, 0.8072, 0.827, 0.8137, 0.09592, 0.09021, 0.7651, 0.9109, 0.7996, 0.9255, 0.003707, 0.03816, 1.418e-10, 0.04859, 0.001787, 0.0, 4.926e-16, 1.474e-07, 3.425e-32, 2.201e-28, 0.02416, 0.009685, 0.0, 8.869e-13]): _vg.add([_i], _w, 'REPLACE')
_vg = ob_plane.vertex_groups.new(name='foot.L')
for _i, _w in zip([114, 115, 116, 117, 118, 120, 121, 122, 123, 124, 125, 126, 127, 128, 129, 130, 131, 132, 133, 134, 135, 136, 137, 138, 139], [0.8814, 0.8941, 0.4258, 0.05225, 0.1369, 0.9206, 0.9299, 1.0, 1.0, 1.0, 1.0, 1.0, 1.0, 1.0, 1.0, 1.0, 1.0, 1.0, 1.0, 1.0, 0.9311, 1.0, 0.9995, 0.9977, 1.0]): _vg.add([_i], _w, 'REPLACE')
_vg = ob_plane.vertex_groups.new(name='leg1.R')
for _i, _w in zip([369, 370, 371, 372, 373, 374, 375, 376, 377, 378, 379, 380, 381, 382, 383, 384, 385, 386], [0.893, 0.9936, 0.9932, 0.9928, 0.9929, 0.9939, 0.9949, 0.8915, 0.8797, 0.8629, 0.8795, 0.872, 0.1192, 0.1303, 0.1571, 0.1872, 0.1634, 0.1826]): _vg.add([_i], _w, 'REPLACE')
_vg = ob_plane.vertex_groups.new(name='leg2.R')
for _i, _w in zip([369, 376, 377, 378, 379, 380, 381, 382, 383, 384, 385, 386, 387, 388, 389, 390, 391, 392, 393, 395, 396, 397, 398, 401, 402, 403, 404, 407, 408, 412], [0.1046, 0.1061, 0.1185, 0.1361, 0.119, 0.1273, 0.8585, 0.8494, 0.8295, 0.8072, 0.827, 0.8137, 0.09592, 0.09021, 0.7651, 0.9109, 0.7996, 0.9255, 0.003707, 0.2217, 0.4325, 0.2108, 0.2046, 0.104, 0.1815, 0.08415, 0.0294, 0.02416, 0.009791, 0.005958]): _vg.add([_i], _w, 'REPLACE')
_vg = ob_plane.vertex_groups.new(name='foot.R.001')
for _i, _w in zip([387, 388, 389, 390, 391, 393, 394, 395, 396, 397, 398, 399, 400, 401, 402, 403, 404, 405, 406, 407, 408, 409, 410, 411, 412], [0.8814, 0.8941, 0.1692, 0.05225, 0.1369, 0.9206, 0.9272, 0.2366, 0.3015, 0.1983, 0.04854, 0.8575, 0.8689, 0.2105, 0.1563, 0.2854, 0.01, 0.8542, 1.014, 0.8483, 0.6997, 0.4451, 0.9466, 0.87, 0.4019]): _vg.add([_i], _w, 'REPLACE')
_vg = ob_plane.vertex_groups.new(name='foot_move.L')
for _i, _w in zip([115, 116, 117, 118, 119, 120, 121, 122, 123, 124, 125, 126, 127, 128, 129, 130, 131, 132, 133, 134, 135, 136, 137, 138, 139], [0.0, 7.173e-05, 0.01712, 0.05948, 0.04745, 0.05072, 3.772e-08, 2.859e-17, 8.036e-18, 0.0, 1.592e-10, 0.05574, 0.04451, 1.195e-19, 1.933e-08, 2.7e-10, 3.209e-05, 6.877e-13, 0.0, 0.0001769, 0.01405, 8.345e-12, 0.04911, 0.001683, 3.97e-31]): _vg.add([_i], _w, 'REPLACE')
_vg = ob_plane.vertex_groups.new(name='foot_move.R')
for _i, _w in zip([387, 389, 390, 391, 392, 393, 394, 395, 396, 397, 398, 399, 400, 401, 402, 403, 404, 405, 406, 407, 408, 409, 410, 411, 412], [0.0, 0.06264, 0.01705, 0.05948, 0.04743, 1.505e-08, 0.01119, 2.544e-17, 1.175e-12, 6.803e-11, 1.467e-21, 1.295e-16, 3.644e-14, 0.0, 1.417e-17, 1.317e-16, 9.432e-11, 1.355e-11, 0.0, 0.001237, 9.374e-07, 1.125e-26, 7.316e-23, 0.0162, 1.953e-18]): _vg.add([_i], _w, 'REPLACE')
_vg = ob_plane.vertex_groups.new(name='shoulder.L')
for _i, _w in zip([0, 1, 2, 3, 4, 5, 6, 7, 8, 9, 10, 11, 12, 13, 14, 15, 16, 17, 18, 19, 20, 21, 22, 23, 24, 25, 26, 27, 28, 29, 30, 31, 32, 33, 34, 35, 36, 37, 38, 39, 40, 41, 42, 43, 44, 45, 46, 47, 48, 49, 50, 51, 52, 53, 54, 55, 65, 66, 67, 68, 79, 80, 81, 82, 83, 140, 141, 142, 143, 144, 145, 146, 147, 148, 220, 221, 222, 223, 224, 225, 226, 227, 228, 229, 230, 231, 232, 233, 234, 235, 236, 259, 261, 274, 275, 286, 287, 296, 299, 493, 494, 497, 498, 499, 500, 501, 502, 503, 507, 508, 509, 512, 519, 522, 523], [0.03485, 0.2497, 0.005648, 0.2898, 0.1346, 0.08116, 0.9024, 0.8981, 0.9312, 0.8911, 0.8607, 0.8636, 0.7763, 0.8056, 0.5281, 0.6163, 0.8183, 0.7306, 0.8688, 0.5988, 0.6415, 0.7773, 0.6406, 0.7476, 0.4386, 0.2594, 0.5736, 0.1177, 0.0915, 0.06241, 0.03894, 0.464, 0.1676, 0.4394, 0.4708, 0.1649, 0.2309, 0.3244, 0.6663, 0.5872, 0.4883, 0.856, 0.2907, 0.3801, 0.5925, 0.5715, 0.445, 0.6928, 0.6127, 0.7083, 0.4481, 0.3437, 0.2085, 0.2791, 0.5592, 0.3585, 0.07238, 0.02695, 0.01972, 0.004856, 0.0004251, 0.02762, 0.02194, 0.01399, 0.0005356, 0.08038, 0.1022, 0.1287, 0.1121, 0.1291, 0.1211, 0.1094, 0.0822, 0.02517, 0.3172, 0.9057, 0.7135, 0.5716, 0.4491, 0.8816, 0.8238, 0.782, 0.6107, 0.1609, 0.3057, 0.0137, 0.02615, 0.9055, 1.0, 0.775, 0.6966, 0.06754, 0.01696, 0.009026, 0.1368, 0.05544, 0.005122, 0.01335, 0.0178, 0.07349, 0.0245, 0.01162, 0.02037, 0.09271, 0.1789, 0.1546, 0.1362, 0.1147, 0.01169, 0.09746, 0.03933, 0.03792, 0.1829, 0.06695, 0.2246]): _vg.add([_i], _w, 'REPLACE')
_vg = ob_plane.vertex_groups.new(name='arm1.L')
for _i, _w in zip([1, 4, 6, 8, 10, 12, 13, 14, 15, 16, 17, 18, 19, 20, 21, 22, 23, 24, 25, 26, 27, 28, 29, 31, 32, 33, 34, 35, 36, 37, 38, 39, 40, 41, 42, 43, 44, 45, 46, 47, 48, 49, 50, 51, 52, 53, 54, 55, 56, 57, 58, 59, 60, 61, 62, 63, 64, 65, 140, 141, 142, 143, 144, 145, 146, 147, 148, 193, 194, 195, 196, 197, 198, 199, 200, 201, 206, 208, 209, 210, 223, 227, 228], [0.06931, 0.03142, 0.05597, 0.03979, 0.1097, 0.1595, 0.0503, 0.3296, 0.07781, 0.1002, 0.001638, 0.1211, 0.3807, 0.3503, 0.2142, 0.3437, 0.2477, 0.2723, 0.1011, 0.01094, 0.06217, 0.0375, 0.01031, 0.3248, 0.08265, 0.006989, 0.1199, 0.07406, 0.1319, 0.1808, 0.2014, 0.3841, 0.4321, 0.1193, 0.5888, 0.4946, 0.3758, 0.3881, 0.48, 0.3001, 0.3738, 0.2875, 0.5299, 0.6005, 0.7101, 0.6342, 0.4149, 0.5876, 0.1649, 0.4618, 0.1906, 0.2516, 0.3242, 0.3057, 0.5192, 0.5059, 0.5283, 0.009364, 0.8995, 0.8883, 0.8578, 0.8645, 0.8631, 0.8757, 0.888, 0.89, 0.9457, 0.8965, 0.9401, 0.9486, 0.9603, 0.9196, 0.921, 0.927, 0.9472, 0.917, 0.04491, 0.05528, 0.06087, 0.04326, 0.0005334, 0.02223, 0.05759]): _vg.add([_i], _w, 'REPLACE')
_vg = ob_plane.vertex_groups.new(name='arm2.L')
for _i, _w in zip([56, 57, 58, 59, 60, 61, 62, 63, 64, 149, 150, 151, 152, 153, 154, 155, 156, 157, 158, 159, 161, 164, 165, 166, 193, 194, 195, 196, 197, 198, 199, 200, 201, 202, 203, 204, 205, 206, 207, 208, 209, 210, 247, 248, 249, 250, 251, 252, 253, 254, 255], [0.8343, 0.5371, 0.809, 0.7464, 0.6733, 0.6933, 0.4792, 0.4925, 0.4701, 0.2798, 0.3014, 0.2553, 0.1369, 0.07235, 0.1873, 0.1506, 0.252, 0.1872, 0.03009, 0.03878, 0.0007603, 0.02011, 0.0336, 0.0257, 0.1014, 0.05621, 0.04719, 0.02712, 0.07974, 0.07685, 0.06964, 0.05118, 0.08121, 0.973, 0.9647, 0.9867, 0.9844, 0.9443, 0.9722, 0.9391, 0.9328, 0.9492, 0.8126, 0.7427, 0.3204, 0.6752, 0.8277, 0.2512, 0.9152, 0.3406, 0.3938]): _vg.add([_i], _w, 'REPLACE')
_vg = ob_plane.vertex_groups.new(name='hand1.L')
for _i, _w in zip([149, 150, 151, 152, 153, 154, 155, 156, 157, 158, 159, 160, 161, 162, 163, 164, 165, 166, 167, 168, 169, 170, 171, 172, 173, 174, 175, 188, 247, 248, 249, 250, 251, 252, 253, 254, 255], [0.5783, 0.6814, 0.7263, 0.3478, 0.2059, 0.7461, 0.8127, 0.7265, 0.7838, 0.6849, 0.8659, 0.9071, 0.2891, 0.1138, 0.8002, 0.828, 0.8496, 0.8361, 0.05262, 0.07557, 0.02117, 0.03435, 0.01927, 0.04938, 0.1219, 0.0924, 0.1065, 0.01988, 0.1728, 0.2255, 0.6718, 0.3204, 0.1688, 0.6341, 0.08079, 0.5735, 0.6005]): _vg.add([_i], _w, 'REPLACE')
_vg = ob_plane.vertex_groups.new(name='hand2.L')
for _i, _w in zip([158, 159, 160, 161, 162, 163, 164, 165, 166, 167, 168, 169, 170, 171, 172, 173, 174, 175, 176, 177, 178, 179, 180, 181, 182, 183, 184, 211, 212, 213, 214, 215, 216, 217, 218, 219], [0.08081, 0.07864, 0.04893, 0.09002, 0.09144, 0.0616, 0.1066, 0.09428, 0.1059, 0.852, 0.8742, 0.9337, 0.821, 0.7936, 0.8632, 0.8087, 0.8494, 0.8297, 0.3104, 0.5394, 0.4972, 0.5869, 0.6177, 0.1666, 0.6905, 0.5845, 0.669, 0.0598, 0.2312, 0.1658, 0.06669, 0.07819, 0.006508, 0.2331, 0.2427, 0.2472]): _vg.add([_i], _w, 'REPLACE')
_vg = ob_plane.vertex_groups.new(name='hand3.L')
for _i, _w in zip([167, 168, 169, 170, 171, 172, 173, 174, 175, 176, 177, 178, 179, 180, 181, 182, 183, 184, 211, 212, 213, 214, 215, 216, 217, 218, 219], [0.06091, 0.03926, 0.002717, 0.06164, 0.06312, 0.06426, 0.05735, 0.05119, 0.0549, 0.6787, 0.453, 0.5017, 0.394, 0.3588, 0.8249, 0.289, 0.4039, 0.3143, 0.9388, 0.7642, 0.8315, 0.9313, 0.9191, 0.9709, 0.7611, 0.752, 0.7471]): _vg.add([_i], _w, 'REPLACE')
_vg = ob_plane.vertex_groups.new(name='thumb1.L')
for _i, _w in zip([149, 152, 153, 154, 158, 161, 162, 163, 167, 170, 171, 185, 187, 188, 189, 190, 191, 192, 248, 252, 254], [0.125, 0.4881, 0.6759, 0.02662, 0.1806, 0.5632, 0.6995, 0.009316, 0.008715, 0.06675, 0.09579, 0.102, 0.6539, 0.01861, 0.2339, 0.217, 0.269, 0.2166, 0.00747, 0.1066, 0.08017]): _vg.add([_i], _w, 'REPLACE')
_vg = ob_plane.vertex_groups.new(name='thumb2.L')
for _i, _w in zip([153, 161, 162, 163, 185, 186, 187, 188, 189, 190, 191, 192], [0.02238, 0.001232, 0.07731, 0.08469, 0.8855, 0.9706, 0.3061, 0.9262, 0.7378, 0.7545, 0.7011, 0.7538]): _vg.add([_i], _w, 'REPLACE')
_vg = ob_plane.vertex_groups.new(name='shoulder.L.002')
for _i, _w in zip([3, 15, 26, 33, 220, 223, 224, 228, 236, 256, 257, 259, 260, 261, 262, 264, 265, 266, 267, 268, 269, 270, 271, 272, 273, 274, 275, 276, 277, 278, 279, 280, 281, 282, 283, 284, 285, 286, 287, 288, 289, 291, 292, 294, 295, 296, 297, 298, 299, 300, 301, 302, 303, 304, 305, 306, 307, 308, 309, 310, 311, 312, 313, 314, 315, 316, 317, 318, 319, 329, 330, 331, 332, 348, 349, 351, 352, 353, 413, 414, 415, 416, 417, 418, 419, 420, 421, 493, 494, 495, 496, 497, 498, 499, 500, 501, 502, 503, 504, 505, 506, 507, 508, 509, 510, 511, 512, 514, 515, 518, 519, 520, 521, 522, 523], [0.01696, 0.009026, 0.005122, 0.01335, 0.0245, 0.01162, 0.02037, 0.01169, 0.06695, 0.03485, 0.2497, 0.06754, 0.005648, 0.2898, 0.1346, 0.08116, 0.9024, 0.8981, 0.9312, 0.8911, 0.8607, 0.8636, 0.7763, 0.8056, 0.5281, 0.6163, 0.1368, 0.8183, 0.7306, 0.8688, 0.5988, 0.6415, 0.7773, 0.6406, 0.7476, 0.4386, 0.2594, 0.05544, 0.5736, 0.1177, 0.0915, 0.06241, 0.03894, 0.464, 0.1676, 0.4394, 0.4708, 0.1649, 0.0178, 0.2309, 0.3244, 0.6663, 0.5872, 0.4883, 0.856, 0.2907, 0.3801, 0.5925, 0.5715, 0.445, 0.6928, 0.6127, 0.7083, 0.4481, 0.3437, 0.2085, 0.2791, 0.5592, 0.3585, 0.07238, 0.02695, 0.01972, 0.004856, 0.0004251, 0.02762, 0.02194, 0.01399, 0.0005356, 0.08038, 0.1022, 0.1287, 0.1121, 0.1291, 0.1211, 0.1094, 0.0822, 0.02517, 0.07349, 0.3172, 0.9057, 0.7135, 0.5716, 0.4491, 0.09271, 0.1789, 0.1546, 0.1362, 0.1147, 0.8816, 0.8238, 0.782, 0.6107, 0.09746, 0.03933, 0.1609, 0.3057, 0.03792, 0.0137, 0.02615, 0.9055, 0.1829, 1.0, 0.775, 0.6966, 0.2246]): _vg.add([_i], _w, 'REPLACE')
_vg = ob_plane.vertex_groups.new(name='arm1.R')
for _i, _w in zip([257, 262, 265, 267, 269, 271, 272, 273, 274, 276, 277, 278, 279, 280, 281, 282, 283, 284, 285, 287, 288, 289, 291, 294, 295, 296, 297, 298, 300, 301, 302, 303, 304, 305, 306, 307, 308, 309, 310, 311, 312, 313, 314, 315, 316, 317, 318, 319, 320, 321, 322, 323, 324, 325, 326, 327, 328, 329, 413, 414, 415, 416, 417, 418, 419, 420, 421, 466, 467, 468, 469, 470, 471, 472, 473, 474, 479, 481, 482, 483, 497, 506, 507], [0.06931, 0.03142, 0.05597, 0.03979, 0.1097, 0.1595, 0.0503, 0.3296, 0.07781, 0.1002, 0.001638, 0.1211, 0.3807, 0.3503, 0.2142, 0.3437, 0.2477, 0.2723, 0.1011, 0.01094, 0.06217, 0.0375, 0.01031, 0.3248, 0.08265, 0.006989, 0.1199, 0.07406, 0.1319, 0.1808, 0.2014, 0.3841, 0.4321, 0.1193, 0.5888, 0.4946, 0.3758, 0.3881, 0.48, 0.3001, 0.3738, 0.2875, 0.5299, 0.6005, 0.7101, 0.6342, 0.4149, 0.5876, 0.1649, 0.4618, 0.1906, 0.2516, 0.3242, 0.3057, 0.5192, 0.5059, 0.5283, 0.009364, 0.8995, 0.8883, 0.8578, 0.8645, 0.8631, 0.8757, 0.888, 0.89, 0.9457, 0.8965, 0.9401, 0.9486, 0.9603, 0.9196, 0.921, 0.927, 0.9472, 0.917, 0.04491, 0.05528, 0.06087, 0.04326, 0.0005334, 0.02223, 0.05759]): _vg.add([_i], _w, 'REPLACE')
_vg = ob_plane.vertex_groups.new(name='arm2.R')
for _i, _w in zip([320, 321, 322, 323, 324, 325, 326, 327, 328, 422, 423, 424, 425, 426, 427, 428, 429, 430, 431, 432, 434, 437, 438, 439, 466, 467, 468, 469, 470, 471, 472, 473, 474, 475, 476, 477, 478, 479, 480, 481, 482, 483, 544, 545, 546, 547, 548, 549, 550, 551, 552], [0.8343, 0.5371, 0.809, 0.7464, 0.6733, 0.6933, 0.4792, 0.4925, 0.4701, 0.2798, 0.3014, 0.2553, 0.1369, 0.07235, 0.1873, 0.1506, 0.252, 0.1872, 0.03009, 0.03878, 0.0007603, 0.02011, 0.0336, 0.0257, 0.1014, 0.05621, 0.04719, 0.02712, 0.07974, 0.07685, 0.06964, 0.05118, 0.08121, 0.973, 0.9647, 0.9867, 0.9844, 0.9443, 0.9722, 0.9391, 0.9328, 0.9492, 0.8126, 0.7427, 0.3204, 0.6752, 0.8277, 0.2512, 0.9152, 0.3406, 0.3938]): _vg.add([_i], _w, 'REPLACE')
_vg = ob_plane.vertex_groups.new(name='hand1.R')
for _i, _w in zip([422, 423, 424, 425, 426, 427, 428, 429, 430, 431, 432, 433, 434, 435, 436, 437, 438, 439, 440, 441, 442, 443, 444, 445, 446, 447, 448, 461, 544, 545, 546, 547, 548, 549, 550, 551, 552], [0.5783, 0.6814, 0.7263, 0.3478, 0.2059, 0.7461, 0.8127, 0.7265, 0.7838, 0.6849, 0.8659, 0.9071, 0.2891, 0.1138, 0.8002, 0.828, 0.8496, 0.8361, 0.05262, 0.07557, 0.02117, 0.03435, 0.01927, 0.04938, 0.1219, 0.0924, 0.1065, 0.01988, 0.1728, 0.2255, 0.6718, 0.3204, 0.1688, 0.6341, 0.08079, 0.5735, 0.6005]): _vg.add([_i], _w, 'REPLACE')
_vg = ob_plane.vertex_groups.new(name='hand2.R')
for _i, _w in zip([431, 432, 433, 434, 435, 436, 437, 438, 439, 440, 441, 442, 443, 444, 445, 446, 447, 448, 449, 450, 451, 452, 453, 454, 455, 456, 457, 484, 485, 486, 487, 488, 489, 490, 491, 492], [0.08081, 0.07864, 0.04893, 0.09002, 0.09144, 0.0616, 0.1066, 0.09428, 0.1059, 0.852, 0.8742, 0.9337, 0.821, 0.7936, 0.8632, 0.8087, 0.8494, 0.8297, 0.3104, 0.5394, 0.4972, 0.5869, 0.6177, 0.1666, 0.6905, 0.5845, 0.669, 0.0598, 0.2312, 0.1658, 0.06669, 0.07819, 0.006508, 0.2331, 0.2427, 0.2472]): _vg.add([_i], _w, 'REPLACE')
_vg = ob_plane.vertex_groups.new(name='hand3.R')
for _i, _w in zip([440, 441, 442, 443, 444, 445, 446, 447, 448, 449, 450, 451, 452, 453, 454, 455, 456, 457, 484, 485, 486, 487, 488, 489, 490, 491, 492], [0.06091, 0.03926, 0.002717, 0.06164, 0.06312, 0.06426, 0.05735, 0.05119, 0.0549, 0.6787, 0.453, 0.5017, 0.394, 0.3588, 0.8249, 0.289, 0.4039, 0.3143, 0.9388, 0.7642, 0.8315, 0.9313, 0.9191, 0.9709, 0.7611, 0.752, 0.7471]): _vg.add([_i], _w, 'REPLACE')
_vg = ob_plane.vertex_groups.new(name='thumb1.R')
for _i, _w in zip([422, 425, 426, 427, 431, 434, 435, 436, 440, 443, 444, 458, 460, 461, 462, 463, 464, 465, 545, 549, 551], [0.125, 0.4881, 0.6759, 0.02662, 0.1806, 0.5632, 0.6995, 0.009316, 0.008715, 0.06675, 0.09579, 0.102, 0.6539, 0.01861, 0.2339, 0.217, 0.269, 0.2166, 0.00747, 0.1066, 0.08017]): _vg.add([_i], _w, 'REPLACE')
_vg = ob_plane.vertex_groups.new(name='thumb2.R')
for _i, _w in zip([426, 434, 435, 436, 458, 459, 460, 461, 462, 463, 464, 465], [0.02238, 0.001232, 0.07731, 0.08469, 0.8855, 0.9706, 0.3061, 0.9262, 0.7378, 0.7545, 0.7011, 0.7538]): _vg.add([_i], _w, 'REPLACE')
_vg = ob_plane.vertex_groups.new(name='BowBone')
for _i, _w in zip([149, 150, 151, 152, 153, 154, 155, 156, 157, 158, 159, 160, 161, 162, 163, 164, 165, 166, 167, 168, 169, 170, 171, 172, 173, 174, 175, 176, 179, 180, 181, 182, 185, 186, 187, 189, 190, 191, 211, 212, 213, 214, 215, 216, 217, 218, 219, 247, 248, 249, 250, 251, 252, 253, 254, 255], [0.0, 0.0, 0.0, 0.0, 0.0, 0.0, 0.0, 0.0, 0.0, 0.0, 0.0, 0.0, 0.0, 0.0, 0.0, 0.0, 0.0, 0.0, 0.0, 0.0, 0.0, 0.0, 0.0, 0.0, 0.0, 0.0, 0.0, 0.0, 0.0, 0.0, 0.0, 0.0, 0.0, 0.0, 0.0, 0.0, 0.0, 0.0, 0.0, 0.0, 0.0, 0.0, 0.0, 0.0, 0.0, 0.0, 0.0, 0.0, 0.0, 0.0, 0.0, 0.0, 0.0, 0.0, 0.0, 0.0]): _vg.add([_i], _w, 'REPLACE')
_m = ob_plane.modifiers.new('Armature', 'ARMATURE')
_m.object = ob_armature

# ---- collection membership
col_collection_1.objects.link(ob_armature)
col_collection_1.objects.link(ob_plane)

# ---- scene / render settings (as saved in the file)
scene.frame_start = 1; scene.frame_end = 16; scene.frame_set(1)
scene.render.engine = 'BLENDER_EEVEE_NEXT'
scene.render.resolution_percentage = 50
scene.render.dither_intensity = 0.0
scene.cycles.use_denoising = False
scene.cycles.samples = 128
scene.cycles.sampling_pattern = 'TABULATED_SOBOL'
scene.cycles.light_sampling_threshold = 0.0
scene.cycles.use_adaptive_sampling = False
scene.cycles.use_light_tree = False
scene.cycles.blur_glossy = 0.0
scene.cycles.sample_clamp_indirect = 0.0
scene.view_settings.view_transform = 'Standard'
bpy.context.view_layer.update()

# ---- added for rendering (the .blend has no active camera and no usable light): camera, sun
cam_auto = bpy.data.cameras.new('AutoCamera')
cam_auto.lens = 50.0
cam_auto.sensor_width = 36.0
cam_auto.clip_end = 1000.0
ob_auto_camera = bpy.data.objects.new('AutoCamera', cam_auto)
scene.collection.objects.link(ob_auto_camera)
ob_auto_camera.location = (7.88142, -10.5052, 9.51308)
ob_auto_camera.rotation_euler = (1.09748, -7.21219e-08, 0.694738)
scene.camera = ob_auto_camera
light_auto_sun = bpy.data.lights.new('AutoSun', 'SUN')
light_auto_sun.energy = 3.0
light_auto_sun.angle = 0.0523599
ob_auto_sun = bpy.data.objects.new('AutoSun', light_auto_sun)
scene.collection.objects.link(ob_auto_sun)
ob_auto_sun.rotation_euler = (0.872665, 0.174533, 0.523599)
bpy.context.view_layer.update()
